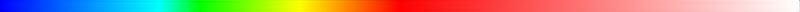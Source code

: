 # Source: heightmap.blend  (saved by Blender 2.79.0; exported with 4.5.12 LTS)
import bpy
from mathutils import Matrix  # noqa: F401  (used for matrix-valued properties, if any)

bpy.ops.wm.read_factory_settings(use_empty=True)
scene = bpy.context.scene
scene.name = 'Scene'

# ---- collections
col_collection_1 = bpy.data.collections.new('Collection 1'); scene.collection.children.link(col_collection_1)

# ---- materials (node trees are filled in below, after node groups)
mat_material_001 = bpy.data.materials.new('Material.001')
mat_material_001.alpha_threshold = 0.0
mat_material_001.roughness = 0.5

# ---- material node trees
mat_material_001.use_nodes = True; mat_material_001.node_tree.nodes.clear()
_N = mat_material_001.node_tree.nodes; _L = mat_material_001.node_tree.links
n0 = _N.new('ShaderNodeTexCoord'); n0.name = 'Texture Coordinate'; n0.location = (-701, 309)
n1 = _N.new('ShaderNodeSeparateXYZ'); n1.name = 'Separate XYZ'; n1.location = (-500, 274)
n2 = _N.new('ShaderNodeEmission'); n2.name = 'Emission'; n2.location = (419, 335)
n3 = _N.new('ShaderNodeOutputMaterial'); n3.name = 'Material Output'; n3.location = (584, 335)
n4 = _N.new('ShaderNodeValToRGB'); n4.name = 'ColorRamp'; n4.location = (-267, 352)
n4.width = 603
n4.color_ramp.color_mode = 'HSV'
while len(n4.color_ramp.elements) > 1: n4.color_ramp.elements.remove(n4.color_ramp.elements[-1])
n4.color_ramp.elements[0].position = 0.0; n4.color_ramp.elements[0].color = (0.0, 0.004122, 1.0, 1.0)
_e = n4.color_ramp.elements.new(0.2); _e.color = (0.0, 1.0, 0.9936, 1.0)
_e = n4.color_ramp.elements.new(0.25); _e.color = (0.008714, 1.0, 0.0, 1.0)
_e = n4.color_ramp.elements.new(0.5); _e.color = (1.0, 0.0, 0.0, 1.0)
_e = n4.color_ramp.elements.new(1.0); _e.color = (1.0, 1.0, 1.0, 1.0)
_L.new(n2.outputs[0], n3.inputs[0])
_L.new(n0.outputs[0], n1.inputs[0])
_L.new(n1.outputs[0], n4.inputs[0])
_L.new(n4.outputs[0], n2.inputs[0])
n3.is_active_output = True

# ---- world
world_world = bpy.data.worlds.new('World'); scene.world = world_world
world_world.color = (0.05088, 0.05088, 0.05088)
world_world.use_sun_shadow = False
world_world.sun_shadow_jitter_overblur = 0.0
world_world.cycles.sampling_method = 'MANUAL'

# ---- cameras
cam_camera = bpy.data.cameras.new('Camera')
cam_camera.type = 'ORTHO'
cam_camera.clip_end = 100.0
cam_camera.lens = 35.0
cam_camera.sensor_width = 32.0
cam_camera.sensor_height = 18.0
cam_camera.ortho_scale = 1.0
cam_camera.dof.focus_distance = 0.0

# ---- meshes
me_plane = bpy.data.meshes.new('Plane')
me_plane.from_pydata([(-0.5, -0.5, 0.0), (0.5, -0.5, 0.0), (-0.5, 0.5, 0.0), (0.5, 0.5, 0.0)], [], [(0, 1, 3, 2)])
me_plane.materials.append(mat_material_001)
me_plane.use_remesh_preserve_volume = False
me_plane.use_remesh_preserve_attributes = False
me_plane.use_mirror_vertex_groups = False
me_plane.update()

# ---- objects
ob_plane = bpy.data.objects.new('Plane', me_plane)
ob_camera = bpy.data.objects.new('Camera', cam_camera)

# ---- transforms, parenting, visibility, modifiers, constraints
ob_plane.location = (0.0, 0.0, 0.0)
ob_plane.lineart.crease_threshold = 0.0
ob_camera.location = (0.0, 0.0, 1.0)
ob_camera.lock_rotations_4d = False
ob_camera.empty_display_type = 'ARROWS'
ob_camera.color = (0.0, 0.0, 0.0, 0.0)
ob_camera.display_type = 'WIRE'
ob_camera.lineart.crease_threshold = 0.0

# ---- collection membership
col_collection_1.objects.link(ob_plane)
col_collection_1.objects.link(ob_camera)

# ---- scene / render settings (as saved in the file)
scene.camera = ob_camera
scene.frame_start = 1; scene.frame_end = 250; scene.frame_set(1)
scene.render.engine = 'CYCLES'
scene.render.image_settings.color_depth = '16'
scene.render.resolution_x = 256
scene.render.resolution_y = 4
scene.render.dither_intensity = 0.0
scene.cycles.use_denoising = False
scene.cycles.samples = 32
scene.cycles.sampling_pattern = 'TABULATED_SOBOL'
scene.cycles.use_adaptive_sampling = False
scene.cycles.use_light_tree = False
scene.cycles.blur_glossy = 0.0
scene.cycles.sample_clamp_indirect = 0.0
scene.view_settings.view_transform = 'Raw'
bpy.context.view_layer.update()
